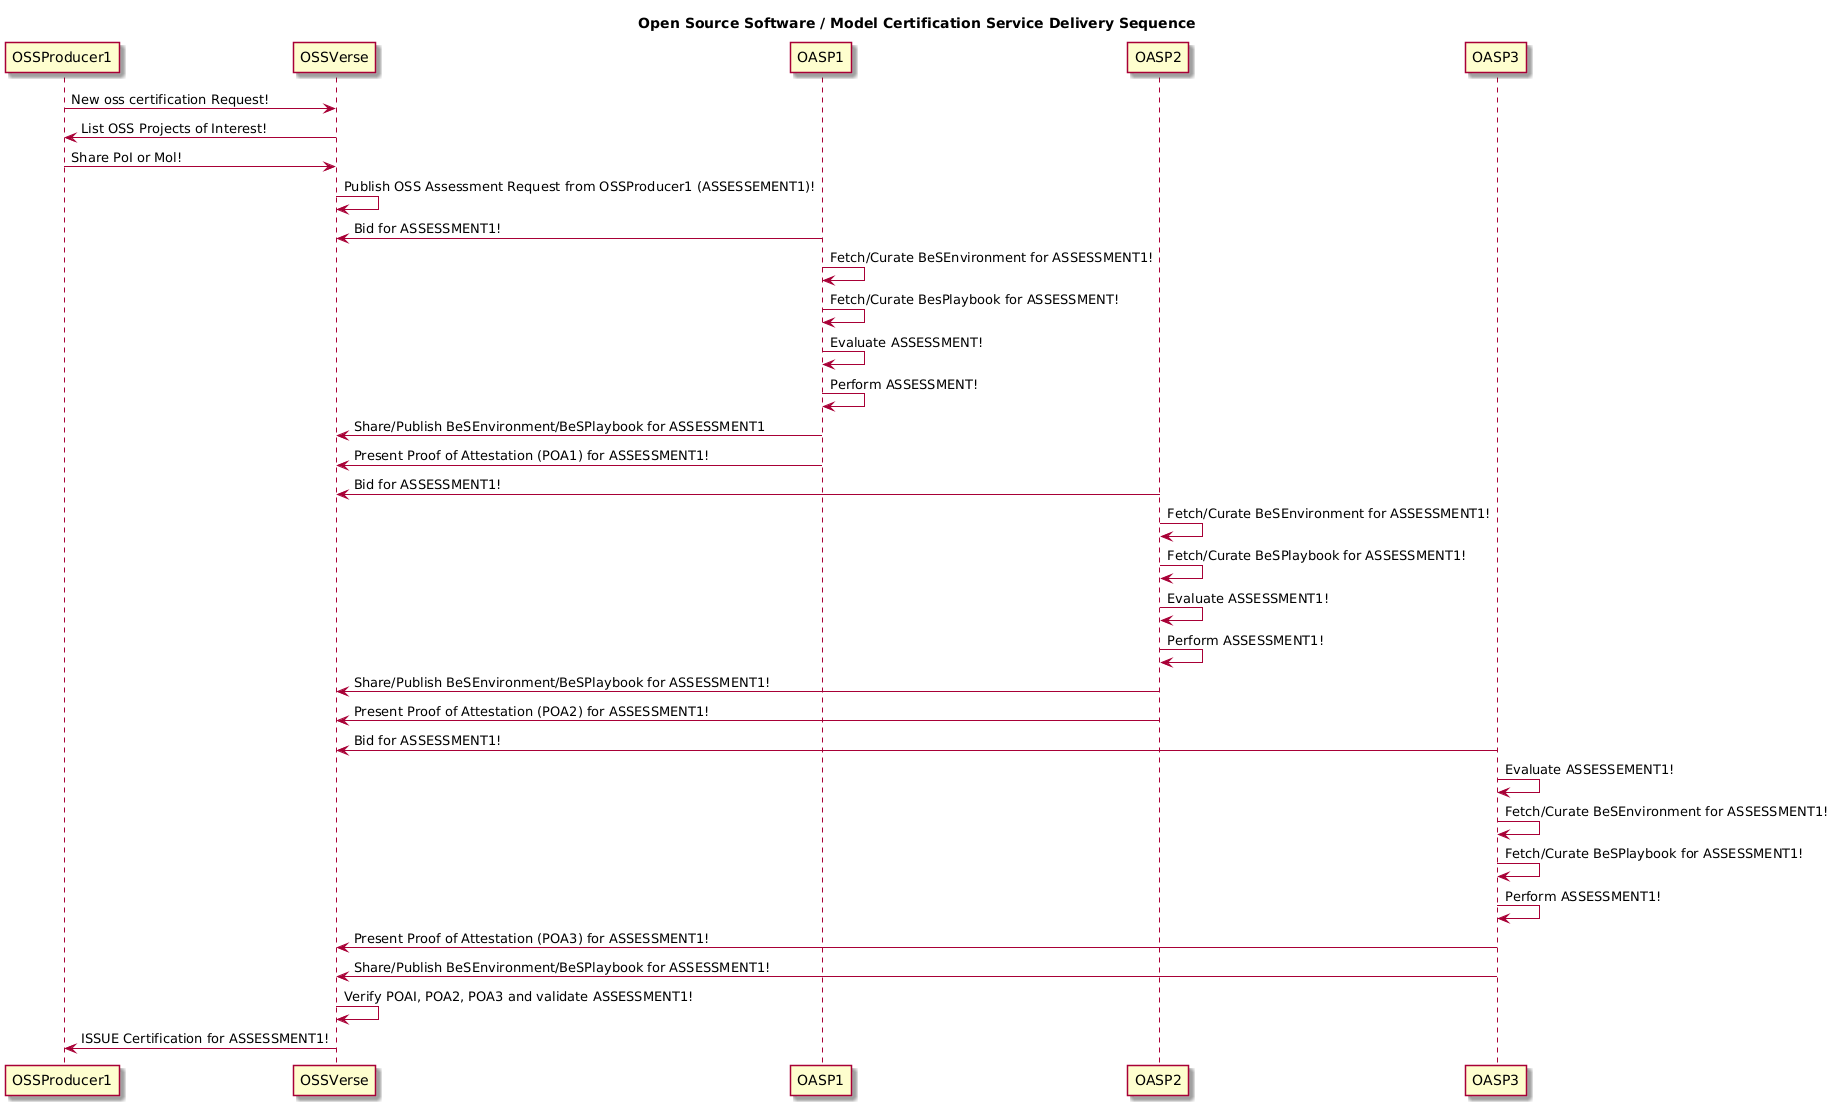

The diagram above was rendered by PlantUML. Its source (embedded in the PNG):
@startuml
skin rose

title Open Source Software / Model Certification Service Delivery Sequence

OSSProducer1 -> OSSVerse: New oss certification Request!

OSSVerse -> OSSProducer1: List OSS Projects of Interest!

OSSProducer1 -> OSSVerse: Share PoI or Mol!

OSSVerse -> OSSVerse: Publish OSS Assessment Request from OSSProducer1 (ASSESSEMENT1)!

OASP1 -> OSSVerse: Bid for ASSESSMENT1!

OASP1 -> OASP1: Fetch/Curate BeSEnvironment for ASSESSMENT1!

OASP1 -> OASP1: Fetch/Curate BesPlaybook for ASSESSMENT!

OASP1 -> OASP1: Evaluate ASSESSMENT!

OASP1 -> OASP1: Perform ASSESSMENT!

OASP1 -> OSSVerse: Share/Publish BeSEnvironment/BeSPlaybook for ASSESSMENT1

OASP1 -> OSSVerse: Present Proof of Attestation (POA1) for ASSESSMENT1!

OASP2 -> OSSVerse: Bid for ASSESSMENT1!

OASP2 -> OASP2: Fetch/Curate BeSEnvironment for ASSESSMENT1!

OASP2 -> OASP2: Fetch/Curate BeSPlaybook for ASSESSMENT1!

OASP2 -> OASP2: Evaluate ASSESSMENT1!

OASP2 -> OASP2: Perform ASSESSMENT1!

OASP2 -> OSSVerse: Share/Publish BeSEnvironment/BeSPlaybook for ASSESSMENT1!

OASP2 -> OSSVerse: Present Proof of Attestation (POA2) for ASSESSMENT1!

OASP3 -> OSSVerse: Bid for ASSESSMENT1!

OASP3 -> OASP3: Evaluate ASSESSEMENT1!

OASP3 -> OASP3: Fetch/Curate BeSEnvironment for ASSESSMENT1!

OASP3 -> OASP3: Fetch/Curate BeSPlaybook for ASSESSMENT1!

OASP3 -> OASP3: Perform ASSESSMENT1!

OASP3 -> OSSVerse: Present Proof of Attestation (POA3) for ASSESSMENT1!

OASP3 -> OSSVerse: Share/Publish BeSEnvironment/BeSPlaybook for ASSESSMENT1!

OSSVerse -> OSSVerse: Verify POAI, POA2, POA3 and validate ASSESSMENT1!

OSSVerse -> OSSProducer1: ISSUE Certification for ASSESSMENT1!
@enduml